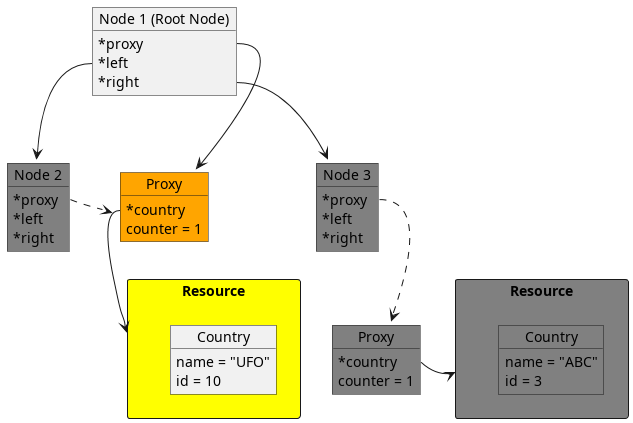

The diagram above was rendered by PlantUML. Its source (embedded in the PNG):
@startuml
 skinparam classAttributeIconSize 0
 package "Resource" as R1 <<Rectangle>> #yellow {
     object "Country" as Country1
     Country1 : name = "UFO"
     Country1 : id = 10
 }

 package "Resource" as R2 <<Rectangle>> #grey {
     object "Country" as Country2 #grey
     Country2 : name = "ABC"
     Country2 : id = 3
 }

 object "Node 1 (Root Node)" as node1
 node1 : *proxy
 node1 : *left
 node1 : *right

 object "Node 2" as node2 #grey
 node2 : *proxy
 node2 : *left
 node2 : *right


 object "Node 3" as node3 #grey
 node3 : *proxy
 node3 : *left
 node3 : *right

 node1::left --> node2
 node1::right --> node3

 object "Proxy" as proxy1 #orange
 proxy1 : *country
 proxy1 : counter = 1

 object "Proxy" as proxy2 #grey
 proxy2 : *country
 proxy2 : counter = 1

 node2::proxy .> proxy1

 node3::proxy ..> proxy2
 proxy2::country -> R2

 node1::proxy -> proxy1
 proxy1::country --> R1
@enduml